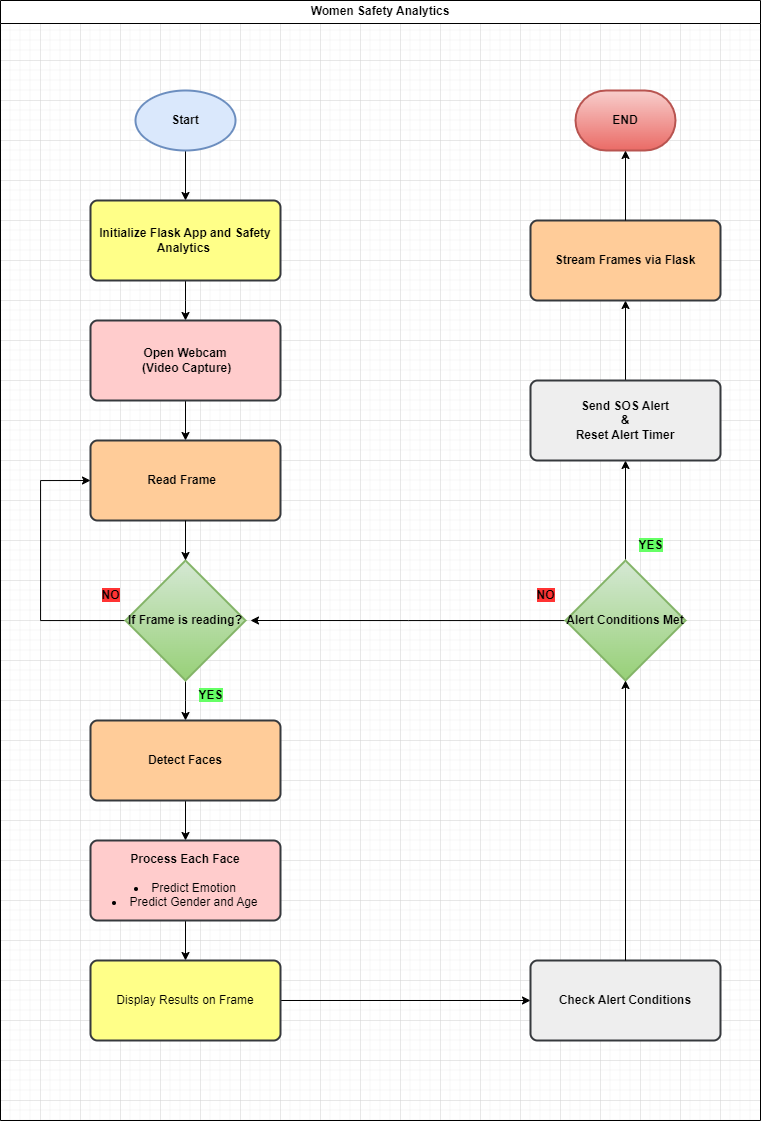

The diagram above was exported from draw.io. Its source (the exported page's mxGraphModel, read from the mxfile embedded in the PNG):
<mxGraphModel dx="1593" dy="1813" grid="1" gridSize="10" guides="1" tooltips="1" connect="1" arrows="1" fold="1" page="1" pageScale="1" pageWidth="850" pageHeight="1100" background="none" math="0" shadow="0">
  <root>
    <mxCell id="0" />
    <mxCell id="1" parent="0" />
    <mxCell id="aQ2oHVFrNQZJ7xa75dmG-5" style="edgeStyle=orthogonalEdgeStyle;rounded=0;orthogonalLoop=1;jettySize=auto;html=1;exitX=0.5;exitY=1;exitDx=0;exitDy=0;exitPerimeter=0;entryX=0.5;entryY=0;entryDx=0;entryDy=0;" edge="1" parent="1" source="aQ2oHVFrNQZJ7xa75dmG-2" target="aQ2oHVFrNQZJ7xa75dmG-4">
      <mxGeometry relative="1" as="geometry" />
    </mxCell>
    <mxCell id="aQ2oHVFrNQZJ7xa75dmG-2" value="&lt;b style=&quot;&quot;&gt;Start&lt;/b&gt;" style="strokeWidth=2;html=1;shape=mxgraph.flowchart.start_1;whiteSpace=wrap;fillColor=#dae8fc;strokeColor=#6c8ebf;" vertex="1" parent="1">
      <mxGeometry x="175" y="-970" width="100" height="60" as="geometry" />
    </mxCell>
    <mxCell id="aQ2oHVFrNQZJ7xa75dmG-7" style="edgeStyle=orthogonalEdgeStyle;rounded=0;orthogonalLoop=1;jettySize=auto;html=1;exitX=0.5;exitY=1;exitDx=0;exitDy=0;entryX=0.5;entryY=0;entryDx=0;entryDy=0;" edge="1" parent="1" source="aQ2oHVFrNQZJ7xa75dmG-4">
      <mxGeometry relative="1" as="geometry">
        <mxPoint x="225" y="-740" as="targetPoint" />
      </mxGeometry>
    </mxCell>
    <mxCell id="aQ2oHVFrNQZJ7xa75dmG-4" value="&lt;b&gt;Initialize Flask App and Safety Analytics&amp;nbsp;&lt;/b&gt;" style="rounded=1;whiteSpace=wrap;html=1;absoluteArcSize=1;arcSize=14;strokeWidth=2;fillColor=#ffff88;strokeColor=#36393d;" vertex="1" parent="1">
      <mxGeometry x="130" y="-860" width="190" height="80" as="geometry" />
    </mxCell>
    <mxCell id="aQ2oHVFrNQZJ7xa75dmG-12" style="edgeStyle=orthogonalEdgeStyle;rounded=0;orthogonalLoop=1;jettySize=auto;html=1;exitX=0.5;exitY=1;exitDx=0;exitDy=0;entryX=0.5;entryY=0;entryDx=0;entryDy=0;" edge="1" parent="1" source="aQ2oHVFrNQZJ7xa75dmG-8" target="aQ2oHVFrNQZJ7xa75dmG-9">
      <mxGeometry relative="1" as="geometry" />
    </mxCell>
    <mxCell id="aQ2oHVFrNQZJ7xa75dmG-8" value="&lt;b&gt;Open Webcam&lt;/b&gt;&lt;div&gt;&lt;b&gt;&amp;nbsp; &amp;nbsp; (Video Capture)&amp;nbsp; &amp;nbsp;&lt;/b&gt;&lt;/div&gt;" style="rounded=1;whiteSpace=wrap;html=1;absoluteArcSize=1;arcSize=14;strokeWidth=2;fillColor=#ffcccc;strokeColor=#36393d;" vertex="1" parent="1">
      <mxGeometry x="130" y="-740" width="190" height="80" as="geometry" />
    </mxCell>
    <mxCell id="aQ2oHVFrNQZJ7xa75dmG-9" value="&lt;div&gt;&lt;b&gt;Read Frame&amp;nbsp;&amp;nbsp;&lt;/b&gt;&lt;/div&gt;" style="rounded=1;whiteSpace=wrap;html=1;absoluteArcSize=1;arcSize=14;strokeWidth=2;fillColor=#ffcc99;strokeColor=#36393d;" vertex="1" parent="1">
      <mxGeometry x="130" y="-620" width="190" height="80" as="geometry" />
    </mxCell>
    <mxCell id="aQ2oHVFrNQZJ7xa75dmG-16" style="edgeStyle=orthogonalEdgeStyle;rounded=0;orthogonalLoop=1;jettySize=auto;html=1;exitX=0.5;exitY=1;exitDx=0;exitDy=0;exitPerimeter=0;" edge="1" parent="1" source="aQ2oHVFrNQZJ7xa75dmG-13">
      <mxGeometry relative="1" as="geometry">
        <mxPoint x="225" y="-340" as="targetPoint" />
      </mxGeometry>
    </mxCell>
    <mxCell id="aQ2oHVFrNQZJ7xa75dmG-61" style="edgeStyle=orthogonalEdgeStyle;rounded=0;orthogonalLoop=1;jettySize=auto;html=1;entryX=0;entryY=0.5;entryDx=0;entryDy=0;" edge="1" parent="1" source="aQ2oHVFrNQZJ7xa75dmG-13" target="aQ2oHVFrNQZJ7xa75dmG-9">
      <mxGeometry relative="1" as="geometry">
        <Array as="points">
          <mxPoint x="80" y="-440" />
          <mxPoint x="80" y="-580" />
        </Array>
      </mxGeometry>
    </mxCell>
    <mxCell id="aQ2oHVFrNQZJ7xa75dmG-13" value="&lt;b&gt;If Frame is reading?&lt;/b&gt;" style="strokeWidth=2;html=1;shape=mxgraph.flowchart.decision;whiteSpace=wrap;fillColor=#d5e8d4;strokeColor=#82b366;gradientColor=#97d077;" vertex="1" parent="1">
      <mxGeometry x="165" y="-500" width="120" height="120" as="geometry" />
    </mxCell>
    <mxCell id="aQ2oHVFrNQZJ7xa75dmG-14" style="edgeStyle=orthogonalEdgeStyle;rounded=0;orthogonalLoop=1;jettySize=auto;html=1;exitX=0.5;exitY=1;exitDx=0;exitDy=0;entryX=0.5;entryY=0;entryDx=0;entryDy=0;entryPerimeter=0;" edge="1" parent="1" source="aQ2oHVFrNQZJ7xa75dmG-9" target="aQ2oHVFrNQZJ7xa75dmG-13">
      <mxGeometry relative="1" as="geometry" />
    </mxCell>
    <mxCell id="aQ2oHVFrNQZJ7xa75dmG-15" value="&lt;span style=&quot;background-color: rgb(255, 51, 51);&quot;&gt;&lt;b&gt;NO&lt;/b&gt;&lt;/span&gt;" style="text;html=1;align=center;verticalAlign=middle;resizable=0;points=[];autosize=1;strokeColor=none;fillColor=none;" vertex="1" parent="1">
      <mxGeometry x="130" y="-480" width="40" height="30" as="geometry" />
    </mxCell>
    <mxCell id="aQ2oHVFrNQZJ7xa75dmG-17" value="&lt;span style=&quot;background-color: rgb(102, 255, 102);&quot;&gt;&lt;b&gt;YES&lt;/b&gt;&lt;/span&gt;" style="text;html=1;align=center;verticalAlign=middle;resizable=0;points=[];autosize=1;strokeColor=none;fillColor=none;" vertex="1" parent="1">
      <mxGeometry x="225" y="-380" width="50" height="30" as="geometry" />
    </mxCell>
    <mxCell id="aQ2oHVFrNQZJ7xa75dmG-21" style="edgeStyle=orthogonalEdgeStyle;rounded=0;orthogonalLoop=1;jettySize=auto;html=1;exitX=0.5;exitY=1;exitDx=0;exitDy=0;entryX=0.5;entryY=0;entryDx=0;entryDy=0;" edge="1" parent="1" source="aQ2oHVFrNQZJ7xa75dmG-18" target="aQ2oHVFrNQZJ7xa75dmG-19">
      <mxGeometry relative="1" as="geometry" />
    </mxCell>
    <mxCell id="aQ2oHVFrNQZJ7xa75dmG-18" value="&lt;div&gt;&lt;b&gt;Detect Faces&lt;/b&gt;&lt;/div&gt;" style="rounded=1;whiteSpace=wrap;html=1;absoluteArcSize=1;arcSize=14;strokeWidth=2;fillColor=#ffcc99;strokeColor=#36393d;" vertex="1" parent="1">
      <mxGeometry x="130" y="-340" width="190" height="80" as="geometry" />
    </mxCell>
    <mxCell id="aQ2oHVFrNQZJ7xa75dmG-22" value="" style="edgeStyle=orthogonalEdgeStyle;rounded=0;orthogonalLoop=1;jettySize=auto;html=1;" edge="1" parent="1" source="aQ2oHVFrNQZJ7xa75dmG-19" target="aQ2oHVFrNQZJ7xa75dmG-20">
      <mxGeometry relative="1" as="geometry" />
    </mxCell>
    <mxCell id="aQ2oHVFrNQZJ7xa75dmG-19" value="&lt;strong&gt;Process Each Face&lt;/strong&gt;&lt;div&gt;&lt;br&gt;&lt;/div&gt;&lt;li&gt;Predict Emotion&lt;/li&gt;&lt;li&gt;Predict Gender and Age&lt;/li&gt;" style="rounded=1;whiteSpace=wrap;html=1;absoluteArcSize=1;arcSize=14;strokeWidth=2;fillColor=#ffcccc;strokeColor=#36393d;" vertex="1" parent="1">
      <mxGeometry x="130" y="-220" width="190" height="80" as="geometry" />
    </mxCell>
    <mxCell id="aQ2oHVFrNQZJ7xa75dmG-25" value="" style="edgeStyle=orthogonalEdgeStyle;rounded=0;orthogonalLoop=1;jettySize=auto;html=1;" edge="1" parent="1" source="aQ2oHVFrNQZJ7xa75dmG-20" target="aQ2oHVFrNQZJ7xa75dmG-23">
      <mxGeometry relative="1" as="geometry" />
    </mxCell>
    <mxCell id="aQ2oHVFrNQZJ7xa75dmG-20" value="Display Results on Frame" style="rounded=1;whiteSpace=wrap;html=1;absoluteArcSize=1;arcSize=14;strokeWidth=2;fillColor=#ffff88;strokeColor=#36393d;" vertex="1" parent="1">
      <mxGeometry x="130" y="-100" width="190" height="80" as="geometry" />
    </mxCell>
    <mxCell id="aQ2oHVFrNQZJ7xa75dmG-23" value="&lt;b&gt;Check Alert Conditions&lt;/b&gt;" style="rounded=1;whiteSpace=wrap;html=1;absoluteArcSize=1;arcSize=14;strokeWidth=2;fillColor=#eeeeee;strokeColor=#36393d;" vertex="1" parent="1">
      <mxGeometry x="570" y="-100" width="190" height="80" as="geometry" />
    </mxCell>
    <mxCell id="aQ2oHVFrNQZJ7xa75dmG-50" style="edgeStyle=orthogonalEdgeStyle;rounded=0;orthogonalLoop=1;jettySize=auto;html=1;entryX=0.5;entryY=1;entryDx=0;entryDy=0;" edge="1" parent="1" source="aQ2oHVFrNQZJ7xa75dmG-27" target="aQ2oHVFrNQZJ7xa75dmG-38">
      <mxGeometry relative="1" as="geometry" />
    </mxCell>
    <mxCell id="aQ2oHVFrNQZJ7xa75dmG-63" style="edgeStyle=orthogonalEdgeStyle;rounded=0;orthogonalLoop=1;jettySize=auto;html=1;" edge="1" parent="1" source="aQ2oHVFrNQZJ7xa75dmG-27">
      <mxGeometry relative="1" as="geometry">
        <mxPoint x="290" y="-440" as="targetPoint" />
      </mxGeometry>
    </mxCell>
    <mxCell id="aQ2oHVFrNQZJ7xa75dmG-27" value="&lt;b&gt;Alert Conditions Met&lt;/b&gt;" style="strokeWidth=2;html=1;shape=mxgraph.flowchart.decision;whiteSpace=wrap;fillColor=#d5e8d4;strokeColor=#82b366;gradientColor=#97d077;" vertex="1" parent="1">
      <mxGeometry x="605" y="-500" width="120" height="120" as="geometry" />
    </mxCell>
    <mxCell id="aQ2oHVFrNQZJ7xa75dmG-28" value="&lt;span style=&quot;background-color: rgb(255, 51, 51);&quot;&gt;&lt;b&gt;NO&lt;/b&gt;&lt;/span&gt;" style="text;html=1;align=center;verticalAlign=middle;resizable=0;points=[];autosize=1;strokeColor=none;fillColor=none;" vertex="1" parent="1">
      <mxGeometry x="565" y="-480" width="40" height="30" as="geometry" />
    </mxCell>
    <mxCell id="aQ2oHVFrNQZJ7xa75dmG-29" value="&lt;span style=&quot;background-color: rgb(102, 255, 102);&quot;&gt;&lt;b&gt;YES&lt;/b&gt;&lt;/span&gt;" style="text;html=1;align=center;verticalAlign=middle;resizable=0;points=[];autosize=1;strokeColor=none;fillColor=none;" vertex="1" parent="1">
      <mxGeometry x="665" y="-530" width="50" height="30" as="geometry" />
    </mxCell>
    <mxCell id="aQ2oHVFrNQZJ7xa75dmG-51" style="edgeStyle=orthogonalEdgeStyle;rounded=0;orthogonalLoop=1;jettySize=auto;html=1;entryX=0.5;entryY=1;entryDx=0;entryDy=0;" edge="1" parent="1" source="aQ2oHVFrNQZJ7xa75dmG-38" target="aQ2oHVFrNQZJ7xa75dmG-40">
      <mxGeometry relative="1" as="geometry" />
    </mxCell>
    <mxCell id="aQ2oHVFrNQZJ7xa75dmG-38" value="&lt;b&gt;Send SOS Alert&lt;/b&gt;&lt;div&gt;&lt;b&gt;&amp;amp;&lt;br&gt;&lt;/b&gt;&lt;div&gt;&lt;b&gt;Reset Alert Timer&lt;/b&gt;&lt;/div&gt;&lt;/div&gt;" style="rounded=1;whiteSpace=wrap;html=1;absoluteArcSize=1;arcSize=14;strokeWidth=2;fillColor=#eeeeee;strokeColor=#36393d;" vertex="1" parent="1">
      <mxGeometry x="570" y="-680" width="190" height="80" as="geometry" />
    </mxCell>
    <mxCell id="aQ2oHVFrNQZJ7xa75dmG-40" value="&lt;b&gt;Stream Frames via Flask&lt;/b&gt;" style="rounded=1;whiteSpace=wrap;html=1;absoluteArcSize=1;arcSize=14;strokeWidth=2;fillColor=#ffcc99;strokeColor=#36393d;" vertex="1" parent="1">
      <mxGeometry x="570" y="-840" width="190" height="80" as="geometry" />
    </mxCell>
    <mxCell id="aQ2oHVFrNQZJ7xa75dmG-41" value="&lt;b&gt;END&lt;/b&gt;" style="strokeWidth=2;html=1;shape=mxgraph.flowchart.terminator;whiteSpace=wrap;fillColor=#f8cecc;strokeColor=#b85450;gradientColor=#ea6b66;" vertex="1" parent="1">
      <mxGeometry x="615" y="-970" width="100" height="60" as="geometry" />
    </mxCell>
    <mxCell id="aQ2oHVFrNQZJ7xa75dmG-52" style="edgeStyle=orthogonalEdgeStyle;rounded=0;orthogonalLoop=1;jettySize=auto;html=1;entryX=0.5;entryY=1;entryDx=0;entryDy=0;entryPerimeter=0;" edge="1" parent="1" source="aQ2oHVFrNQZJ7xa75dmG-40" target="aQ2oHVFrNQZJ7xa75dmG-41">
      <mxGeometry relative="1" as="geometry" />
    </mxCell>
    <mxCell id="aQ2oHVFrNQZJ7xa75dmG-60" style="edgeStyle=orthogonalEdgeStyle;rounded=0;orthogonalLoop=1;jettySize=auto;html=1;exitX=0.5;exitY=0;exitDx=0;exitDy=0;entryX=0.5;entryY=1;entryDx=0;entryDy=0;entryPerimeter=0;" edge="1" parent="1" source="aQ2oHVFrNQZJ7xa75dmG-23" target="aQ2oHVFrNQZJ7xa75dmG-27">
      <mxGeometry relative="1" as="geometry" />
    </mxCell>
    <mxCell id="aQ2oHVFrNQZJ7xa75dmG-64" value="Women Safety Analytics" style="swimlane;whiteSpace=wrap;html=1;" vertex="1" parent="1">
      <mxGeometry x="40" y="-1060" width="760" height="1120" as="geometry" />
    </mxCell>
  </root>
</mxGraphModel>